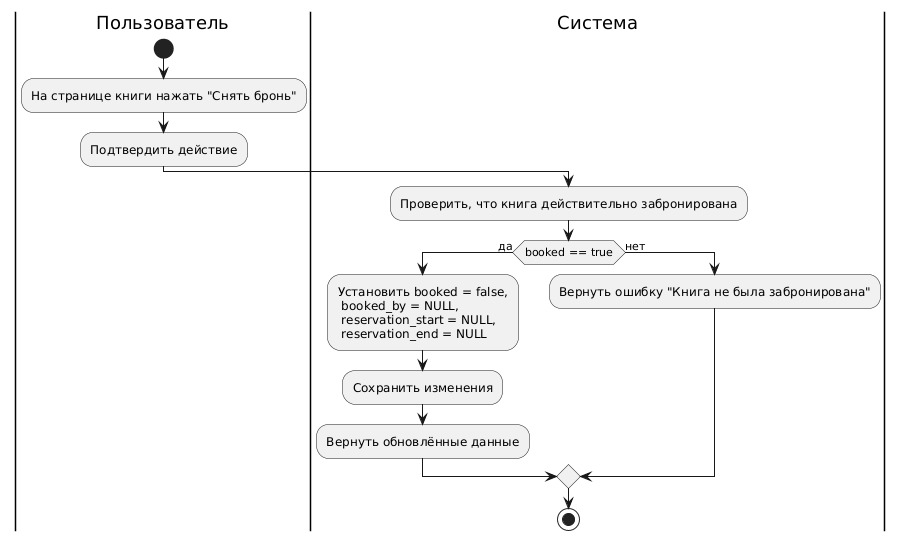

The diagram above was rendered by PlantUML. Its source (embedded in the PNG):
@startuml
|Пользователь|
start
:На странице книги нажать "Снять бронь";
:Подтвердить действие;

|Система|
:Проверить, что книга действительно забронирована;
if (booked == true) then (да)
  :Установить booked = false,
   booked_by = NULL,
   reservation_start = NULL,
   reservation_end = NULL;
  :Сохранить изменения;
  :Вернуть обновлённые данные;
else (нет)
  :Вернуть ошибку "Книга не была забронирована";
endif
stop
@enduml